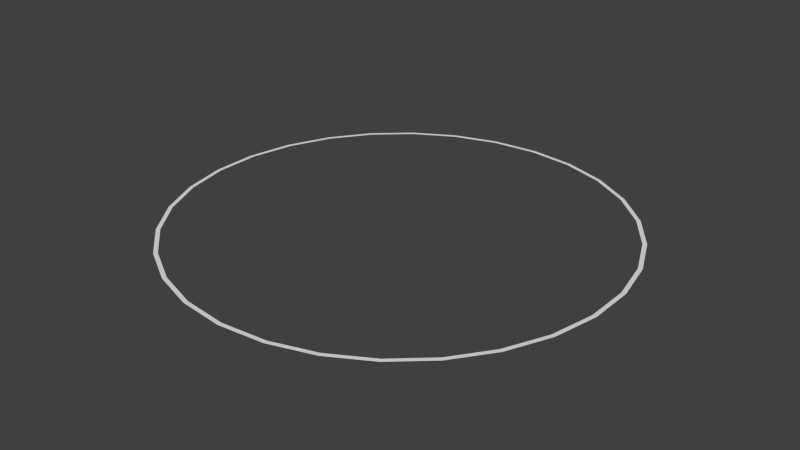 # Source: circle.blend  (saved by Blender 2.64.0; exported with 4.5.12 LTS)
import bpy
from mathutils import Matrix  # noqa: F401  (used for matrix-valued properties, if any)

bpy.ops.wm.read_factory_settings(use_empty=True)
scene = bpy.context.scene
scene.name = 'Scene'

# ---- collections
col_collection_1 = bpy.data.collections.new('Collection 1'); scene.collection.children.link(col_collection_1)

# ---- world
world_world = bpy.data.worlds.new('World'); scene.world = world_world
world_world.color = (0.05088, 0.05088, 0.05088)
world_world.use_sun_shadow = False
world_world.sun_shadow_jitter_overblur = 0.0
world_world.cycles.sampling_method = 'MANUAL'
world_world.cycles.sample_map_resolution = 256

# ---- meshes
me_circle_003 = bpy.data.meshes.new('Circle.003')
me_circle_003.from_pydata([(0.0, 1.0, 0.0), (-0.2079, 0.9781, 0.0), (-0.4067, 0.9135, 0.0), (-0.5878, 0.809, 0.0), (-0.7431, 0.6691, 0.0), (-0.866, 0.5, 0.0), (-0.9511, 0.309, 0.0), (-0.9945, 0.1045, 0.0), (-0.9945, -0.1045, 0.0), (-0.9511, -0.309, 0.0), (-0.866, -0.5, 0.0), (-0.7431, -0.6691, 0.0), (-0.5878, -0.809, 0.0), (-0.4067, -0.9135, 0.0), (-0.2079, -0.9781, 0.0), (8.742e-08, -1.0, 0.0), (0.2079, -0.9781, 0.0), (0.4067, -0.9135, 0.0), (0.5878, -0.809, 0.0), (0.7431, -0.6691, 0.0), (0.866, -0.5, 0.0), (0.9511, -0.309, 0.0), (0.9945, -0.1045, 0.0), (0.9945, 0.1045, 0.0), (0.9511, 0.309, 0.0), (0.866, 0.5, 0.0), (0.7431, 0.6691, 0.0), (0.5878, 0.809, 0.0), (0.4067, 0.9135, 0.0), (0.2079, 0.9781, 0.0), (4.167e-09, 0.9812, 0.0), (-0.204, 0.9598, 0.0), (-0.3991, 0.8964, 0.0), (-0.5768, 0.7938, 0.0), (-0.7292, 0.6566, 0.0), (-0.8498, 0.4906, 0.0), (-0.9332, 0.3032, 0.0), (-0.9759, 0.1026, 0.0), (-0.9759, -0.1026, 0.0), (-0.9332, -0.3032, 0.0), (-0.8498, -0.4906, 0.0), (-0.7292, -0.6566, 0.0), (-0.5768, -0.7938, 0.0), (-0.3991, -0.8964, 0.0), (-0.204, -0.9598, 0.0), (8.995e-08, -0.9812, 0.0), (0.204, -0.9598, 0.0), (0.3991, -0.8964, 0.0), (0.5768, -0.7938, 0.0), (0.7292, -0.6566, 0.0), (0.8498, -0.4906, 0.0), (0.9332, -0.3032, 0.0), (0.9759, -0.1026, 0.0), (0.9759, 0.1026, 0.0), (0.9332, 0.3032, 0.0), (0.8498, 0.4906, 0.0), (0.7292, 0.6566, 0.0), (0.5768, 0.7938, 0.0), (0.3991, 0.8964, 0.0), (0.204, 0.9598, 0.0)], [], [(45, 44, 14, 15), (42, 41, 11, 12), (39, 38, 8, 9), (36, 35, 5, 6), (33, 32, 2, 3), (59, 58, 28, 29), (56, 55, 25, 26), (53, 52, 22, 23), (50, 49, 19, 20), (47, 46, 16, 17), (44, 43, 13, 14), (41, 40, 10, 11), (38, 37, 7, 8), (35, 34, 4, 5), (32, 31, 1, 2), (58, 57, 27, 28), (55, 54, 24, 25), (52, 51, 21, 22), (49, 48, 18, 19), (46, 45, 15, 16), (43, 42, 12, 13), (40, 39, 9, 10), (37, 36, 6, 7), (34, 33, 3, 4), (31, 30, 0, 1), (59, 30, 0, 29), (57, 56, 26, 27), (54, 53, 23, 24), (51, 50, 20, 21), (48, 47, 17, 18)])
me_circle_003.use_remesh_preserve_volume = False
me_circle_003.use_remesh_preserve_attributes = False
me_circle_003.use_mirror_vertex_groups = False
me_circle_003.update()

# ---- objects
ob_circle = bpy.data.objects.new('Circle', me_circle_003)

# ---- transforms, parenting, visibility, modifiers, constraints
ob_circle.location = (0.0, 0.0, 0.0)
ob_circle.lineart.crease_threshold = 0.0

# ---- collection membership
col_collection_1.objects.link(ob_circle)

# ---- scene / render settings (as saved in the file)
scene.frame_start = 1; scene.frame_end = 250; scene.frame_set(1)
scene.render.engine = 'BLENDER_EEVEE_NEXT'
scene.render.image_settings.color_mode = 'RGB'
scene.render.image_settings.compression = 90
scene.render.resolution_percentage = 50
scene.render.dither_intensity = 0.0
scene.render.bake_margin = 2
scene.render.bake_bias = 0.0
scene.cycles.use_denoising = False
scene.cycles.samples = 10
scene.cycles.sampling_pattern = 'TABULATED_SOBOL'
scene.cycles.light_sampling_threshold = 0.0
scene.cycles.use_adaptive_sampling = False
scene.cycles.use_light_tree = False
scene.cycles.blur_glossy = 0.0
scene.cycles.volume_bounces = 1
scene.cycles.pixel_filter_type = 'GAUSSIAN'
scene.cycles.sample_clamp_indirect = 0.0
scene.view_settings.view_transform = 'Standard'
bpy.context.view_layer.update()

# ---- added for rendering (the .blend has no active camera and no usable light): camera, sun
cam_auto = bpy.data.cameras.new('AutoCamera')
cam_auto.lens = 50.0
cam_auto.sensor_width = 36.0
cam_auto.clip_end = 1000.0
ob_auto_camera = bpy.data.objects.new('AutoCamera', cam_auto)
scene.collection.objects.link(ob_auto_camera)
ob_auto_camera.location = (2.60977, -3.13173, 2.08782)
ob_auto_camera.rotation_euler = (1.09748, -7.21219e-08, 0.694738)
scene.camera = ob_auto_camera
light_auto_sun = bpy.data.lights.new('AutoSun', 'SUN')
light_auto_sun.energy = 3.0
light_auto_sun.angle = 0.0523599
ob_auto_sun = bpy.data.objects.new('AutoSun', light_auto_sun)
scene.collection.objects.link(ob_auto_sun)
ob_auto_sun.rotation_euler = (0.872665, 0.174533, 0.523599)
bpy.context.view_layer.update()
